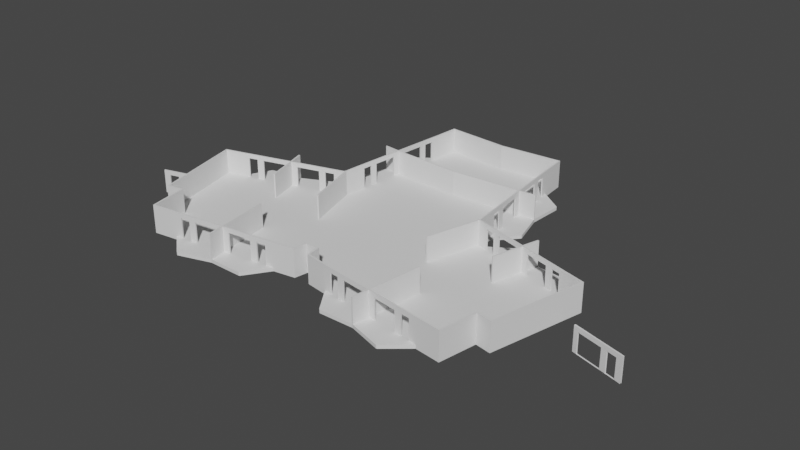# Source: CA1.blend  (saved by Blender 2.93.21; exported with 4.5.12 LTS)
import bpy
from mathutils import Matrix  # noqa: F401  (used for matrix-valued properties, if any)

bpy.ops.wm.read_factory_settings(use_empty=True)
scene = bpy.context.scene
scene.name = 'Scene'

# ---- collections
col_collection = bpy.data.collections.new('Collection'); scene.collection.children.link(col_collection)

# ---- world
world_world = bpy.data.worlds.new('World'); scene.world = world_world
world_world.use_nodes = True; world_world.node_tree.nodes.clear()
_N = world_world.node_tree.nodes; _L = world_world.node_tree.links
n0 = _N.new('ShaderNodeOutputWorld'); n0.name = 'World Output'; n0.location = (300, 300)
n1 = _N.new('ShaderNodeBackground'); n1.name = 'Background'; n1.location = (10, 300)
n1.inputs[0].default_value = (0.05088, 0.05088, 0.05088, 1.0)
_L.new(n1.outputs[0], n0.inputs[0])
n0.is_active_output = True
world_world.color = (0.05088, 0.05088, 0.05088)
world_world.use_sun_shadow = False
world_world.sun_shadow_jitter_overblur = 0.0

# ---- meshes
me_plane_003 = bpy.data.meshes.new('Plane.003')
me_plane_003.from_pydata([(-19.47, 5.182, -4.196), (-19.94, 5.05, -4.196), (-19.91, 4.948, -4.196), (-21.25, 4.677, -4.196), (-17.42, 5.654, -4.196), (-17.07, 5.753, -4.196), (-20.74, 4.823, -4.196), (-17.1, 5.855, -4.196), (-17.45, 5.756, -4.196), (-19.44, 5.08, -4.196), (-20.71, 4.721, -4.196), (-21.22, 4.575, -4.21), (-19.47, 5.182, -2.563), (-19.94, 5.05, -2.563), (-21.22, 4.575, -2.563), (-19.91, 4.948, -2.563), (-21.25, 4.677, -2.563), (-17.42, 5.654, -2.563), (-17.07, 5.753, -2.563), (-20.74, 4.823, -2.563), (-17.1, 5.855, -2.563), (-17.45, 5.756, -2.563), (-19.44, 5.08, -2.563), (-20.71, 4.721, -2.563), (-19.47, 5.182, -2.195), (-19.94, 5.05, -2.195), (-21.22, 4.575, -2.195), (-19.91, 4.948, -2.195), (-21.25, 4.677, -2.195), (-17.42, 5.654, -2.195), (-17.07, 5.753, -2.195), (-20.74, 4.823, -2.195), (-17.1, 5.855, -2.195), (-17.45, 5.756, -2.195), (-19.44, 5.08, -2.195), (-20.71, 4.721, -2.195), (-6.612, -3.369, -2.266), (-8.769, 11.42, -2.266), (-11.21, 10.26, -2.266), (-11.34, 10.24, -2.266), (-7.186, 16.04, -2.266), (-7.273, 18.96, -2.266), (-2.405, -1.447, -2.266), (-6.314, 11.59, -2.266), (-7.178, 16.12, -2.266), (-3.688, -3.341, -2.266), (-3.775, -3.396, -2.266), (-9.286, -4.15, -2.266), (-9.2, -4.172, -2.266), (-16.6, 7.355, -2.266), (-15.11, 7.77, -2.266), (-0.6522, -1.171, -2.266), (-5.204, 22.48, -2.266), (-5.4, 20.29, -2.266), (-14.81, -0.1697, -2.266), (-13.6, 0.07072, -2.266), (-6.499, -3.354, -2.266), (-6.699, 10.18, -2.266), (-7.904, 13.4, -2.266), (-11.07, -2.648, -2.266), (-8.676, 11.42, -2.266), (-14.08, 9.868, -2.266), (-14.01, 9.92, -2.266), (-7.329, 18.89, -2.266), (-7.867, 13.32, -2.266), (3.815e-06, 22.08, -2.266), (-13.06, -2.923, -2.266), (-0.4734, -0.1109, -2.266), (4.949e-06, -0.1109, -2.266), (-6.425, 10.4, -2.266), (-6.477, 10.25, -2.266), (-6.612, -3.369, -2.0), (-11.21, 10.26, -2.0), (-11.34, 10.24, -2.0), (-7.186, 16.04, -2.0), (-8.769, 11.42, -2.0), (-7.904, 13.4, -2.0), (-6.25, 12.2, -2.0), (-6.314, 11.59, -2.0), (-7.273, 18.96, -2.0), (-10.48, -2.459, -2.0), (-10.46, -2.563, -2.0), (-8.509, 9.551, -2.0), (-8.538, 9.652, -2.0), (-13.27, 8.297, -2.0), (-13.8, 8.146, -2.0), (-11.08, -2.543, -2.0), (-7.314, -2.02, -2.0), (-7.3, -2.125, -2.0), (-12.95, -2.81, -2.0), (-13.5, 0.2353, -2.0), (-14.72, -0.005205, -2.0), (-10.15, 6.446, -2.0), (-10.27, 6.41, -2.0), (-2.419, -1.342, -2.0), (-4.314, -1.605, -2.0), (-6.189, -1.865, -2.0), (-6.175, -1.969, -2.0), (-4.3, -1.71, -2.0), (-3.026, -1.426, -2.0), (-0.7681, -1.052, -2.0), (-16.47, 7.282, -2.0), (-10.33, 9.029, -2.0), (-10.36, 9.131, -2.0), (-14.08, 9.868, -2.0), (-14.01, 9.92, -2.0), (-9.189, -2.28, -2.0), (-0.5923, -1.937e-06, -2.0), (-13.77, 8.044, -2.0), (-3.775, -3.396, -2.0), (-9.286, -4.15, -2.0), (-9.2, -4.172, -2.0), (-16.6, 7.355, -2.0), (-15.11, 7.77, -2.0), (-5.754, 15.97, -2.0), (3.815e-06, 15.62, -2.0), (-10.94, 8.862, -2.0), (-5.4, 20.29, -2.0), (-5.204, 22.48, -2.0), (-14.81, -0.1697, -2.0), (-13.6, 0.07072, -2.0), (-6.67, 10.08, -2.0), (-6.396, 10.15, -2.0), (-5.174, 5.853, -2.0), (-6.789, -2.054, -2.0), (-6.686, -2.041, -2.0), (-3.012, -1.531, -2.0), (-2.405, -1.447, -2.0), (-11.07, -2.648, -2.0), (-8.676, 11.42, -2.0), (-14.52, 7.939, -2.0), (-7.329, 18.89, -2.0), (-6.066, 12.94, -2.0), (-6.009, 13.48, -2.0), (-7.867, 13.32, -2.0), (-5.863, 15.91, -2.0), (-5.916, 15.38, -2.0), (-6.209, 11.58, -2.0), (-5.693, 16.49, -2.0), (-5.798, 16.51, -2.0), (-5.811, 15.36, -2.0), (-5.762, 15.9, -2.0), (-0.4734, -0.1109, -2.0), (2.261e-06, -2.075e-06, -2.0), (-6.425, 10.4, -2.0), (-6.477, 10.25, -2.0), (-9.732, -2.356, -2.0), (-9.718, -2.46, -2.0), (-6.699, 10.18, -2.0), (-5.359, 19.67, -2.0), (-5.295, 20.28, -2.0), (-7.4, 2.299, -2.0), (-7.296, 2.312, -2.0), (-9.175, -2.385, -2.0), (-6.499, -3.354, -2.0), (-7.288, 10.01, -2.0), (-6.114, 13.49, -2.0), (-3.688, -3.341, -2.0), (-3.757, -1.634, -2.0), (-5.855, 15.98, -2.0), (-5.464, 19.68, -2.0), (-10.84, 8.991, -2.0), (-11.45, 8.818, -2.0), (-7.178, 16.12, -2.0), (-5.6, 18.39, -2.0), (-5.543, 18.93, -2.0), (-8.011, 9.803, -2.0), (-6.171, 12.95, -2.0), (-7.259, 9.909, -2.0), (-6.813, 10.04, -2.0), (-13.24, 8.195, -2.0), (4.292e-06, 21.96, -2.0), (-5.103, 22.38, -2.0), (-10.82, 8.889, -2.0), (-7.982, 9.702, -2.0), (-5.495, 18.38, -2.0), (-5.437, 18.92, -2.0), (-6.145, 12.19, -2.0), (-6.331, 10.34, -2.0), (-6.803, -1.949, -2.0), (4.649e-06, 6.757, -2.0), (-6.7, -1.936, -2.0), (5.245e-06, 15.54, -2.0), (-14.49, 7.837, -2.0), (-5.048, 5.871, -2.0), (-0.6522, -1.171, -2.0), (3.815e-06, 22.08, -2.0), (-13.06, -2.923, -2.0), (-3.77, -1.522, -2.0), (-6.612, -3.369, -0.3677), (-11.21, 10.26, -0.3677), (-11.34, 10.24, -0.3677), (-7.186, 16.04, -0.3677), (-6.25, 12.2, -0.3677), (-6.314, 11.59, -0.3677), (-10.48, -2.459, -0.3677), (-10.46, -2.563, -0.3677), (-8.509, 9.551, -0.3677), (-8.538, 9.652, -0.3677), (-13.27, 8.297, -0.3677), (-11.08, -2.543, -0.3677), (-7.314, -2.02, -0.3677), (-7.3, -2.125, -0.3677), (-12.95, -2.81, -0.3677), (-13.5, 0.2353, -0.3677), (-14.72, -0.005205, -0.3677), (-10.15, 6.446, -0.3677), (-10.27, 6.41, -0.3677), (-2.419, -1.342, -0.3677), (-4.314, -1.605, -0.3677), (-4.3, -1.71, -0.3677), (-6.189, -1.865, -0.3677), (-6.175, -1.969, -0.3677), (-3.026, -1.426, -0.3677), (-0.7681, -1.052, -0.3677), (-15.08, 7.668, -0.3677), (-16.47, 7.282, -0.3677), (-10.33, 9.029, -0.3677), (-10.36, 9.131, -0.3677), (-0.5923, -1.937e-06, -0.3677), (-13.77, 8.044, -0.3677), (-16.6, 7.355, -0.3677), (-5.754, 15.97, -0.3677), (3.815e-06, 15.62, -0.3677), (-11.42, 8.717, -0.3677), (-10.94, 8.862, -0.3677), (-5.4, 20.29, -0.3677), (-5.204, 22.48, -0.3677), (-14.81, -0.1697, -0.3677), (-13.6, 0.07072, -0.3677), (-6.67, 10.08, -0.3677), (-6.396, 10.15, -0.3677), (-5.174, 5.853, -0.3677), (-6.789, -2.054, -0.3677), (-6.686, -2.041, -0.3677), (-3.012, -1.531, -0.3677), (-2.405, -1.447, -0.3677), (-11.07, -2.648, -0.3677), (-14.52, 7.939, -0.3677), (-6.066, 12.94, -0.3677), (-6.009, 13.48, -0.3677), (-5.863, 15.91, -0.3677), (-5.916, 15.38, -0.3677), (-6.209, 11.58, -0.3677), (-5.693, 16.49, -0.3677), (-5.798, 16.51, -0.3677), (-5.811, 15.36, -0.3677), (-5.762, 15.9, -0.3677), (-0.4734, -0.1109, -0.3677), (4.949e-06, -0.1109, -0.3677), (-6.425, 10.4, -0.3677), (-6.477, 10.25, -0.3677), (-9.732, -2.356, -0.3677), (-9.718, -2.46, -0.3677), (-6.699, 10.18, -0.3677), (-5.359, 19.67, -0.3677), (-5.295, 20.28, -0.3677), (-7.4, 2.299, -0.3677), (-7.296, 2.312, -0.3677), (-9.175, -2.385, -0.3677), (-6.499, -3.354, -0.3677), (-7.288, 10.01, -0.3677), (-3.757, -1.634, -0.3677), (-5.855, 15.98, -0.3677), (-5.464, 19.68, -0.3677), (-10.84, 8.991, -0.3677), (-10.97, 8.964, -0.3677), (-11.45, 8.818, -0.3677), (-7.178, 16.12, -0.3677), (-5.543, 18.93, -0.3677), (-5.6, 18.39, -0.3677), (-8.011, 9.803, -0.3677), (-6.114, 13.49, -0.3677), (-6.171, 12.95, -0.3677), (-9.189, -2.28, -0.3677), (-7.259, 9.909, -0.3677), (4.292e-06, 21.96, -0.3677), (-5.103, 22.38, -0.3677), (2.261e-06, -2.075e-06, -0.3677), (-10.82, 8.889, -0.3677), (-7.982, 9.702, -0.3677), (-5.495, 18.38, -0.3677), (-5.437, 18.92, -0.3677), (-6.145, 12.19, -0.3677), (-6.331, 10.34, -0.3677), (-6.803, -1.949, -0.3677), (-6.7, -1.936, -0.3677), (-3.771, -1.53, -0.3677), (5.245e-06, 15.54, -0.3677), (-14.49, 7.837, -0.3677), (-5.048, 5.871, -0.3677), (-0.6522, -1.171, -0.3677), (3.815e-06, 22.08, -0.3677), (-13.06, -2.923, -0.3677), (-6.612, -3.369, 2.6e-07), (-11.21, 10.26, 2.6e-07), (-11.34, 10.24, 2.6e-07), (-7.186, 16.04, 2.6e-07), (-6.25, 12.2, 2.6e-07), (-6.314, 11.59, 2.6e-07), (-10.48, -2.459, 2.6e-07), (-10.46, -2.563, 2.6e-07), (-8.509, 9.551, 2.6e-07), (-8.538, 9.652, 2.6e-07), (-13.27, 8.297, 2.6e-07), (-11.08, -2.543, 2.6e-07), (-7.314, -2.02, 2.6e-07), (-7.3, -2.125, 2.6e-07), (-12.95, -2.81, 2.6e-07), (-13.5, 0.2353, 2.6e-07), (-14.72, -0.005205, 2.6e-07), (-10.15, 6.446, 2.6e-07), (-10.27, 6.41, 2.6e-07), (-2.419, -1.342, 2.6e-07), (-4.314, -1.605, 2.6e-07), (-4.3, -1.71, 2.6e-07), (-6.189, -1.865, 2.6e-07), (-6.175, -1.969, 2.6e-07), (-3.026, -1.426, 2.6e-07), (-0.7681, -1.052, 2.6e-07), (-16.47, 7.282, 2.6e-07), (-10.33, 9.029, 2.6e-07), (-10.36, 9.131, 2.6e-07), (-0.5923, -1.937e-06, 2.6e-07), (-16.6, 7.355, 2.6e-07), (-5.754, 15.97, 2.6e-07), (3.815e-06, 15.62, 2.6e-07), (-11.42, 8.717, 2.6e-07), (-10.94, 8.862, 2.6e-07), (-5.4, 20.29, 2.6e-07), (-5.204, 22.48, 2.6e-07), (-14.81, -0.1697, 2.6e-07), (-13.6, 0.07072, 2.6e-07), (-6.67, 10.08, 2.6e-07), (-6.396, 10.15, 2.6e-07), (-5.174, 5.853, 2.6e-07), (-6.789, -2.054, 2.6e-07), (-6.686, -2.041, 2.6e-07), (-3.012, -1.531, 2.6e-07), (-2.405, -1.447, 2.6e-07), (-11.07, -2.648, 2.6e-07), (-6.066, 12.94, 2.6e-07), (-6.009, 13.48, 2.6e-07), (-5.863, 15.91, 2.6e-07), (-5.916, 15.38, 2.6e-07), (-6.209, 11.58, 2.6e-07), (-5.693, 16.49, 2.6e-07), (-5.798, 16.51, 2.6e-07), (-5.811, 15.36, 2.6e-07), (-5.762, 15.9, 2.6e-07), (-0.4734, -0.1109, 2.6e-07), (4.949e-06, -0.1109, 2.6e-07), (-6.425, 10.4, 2.6e-07), (-6.477, 10.25, 2.6e-07), (-9.732, -2.356, 2.6e-07), (-9.718, -2.46, 2.6e-07), (-6.699, 10.18, 2.6e-07), (-5.359, 19.67, 2.6e-07), (-5.295, 20.28, 2.6e-07), (-7.4, 2.299, 2.6e-07), (-7.296, 2.312, 2.6e-07), (-9.175, -2.385, 2.6e-07), (-6.499, -3.354, 2.6e-07), (-7.288, 10.01, 2.6e-07), (-3.757, -1.634, 2.6e-07), (-5.855, 15.98, 2.6e-07), (-5.464, 19.68, 2.6e-07), (-10.84, 8.991, 2.6e-07), (-10.97, 8.964, 2.6e-07), (-11.45, 8.818, 2.6e-07), (-7.178, 16.12, 2.6e-07), (-5.543, 18.93, 2.6e-07), (-5.6, 18.39, 2.6e-07), (-8.011, 9.803, 2.6e-07), (-6.114, 13.49, 2.6e-07), (-6.171, 12.95, 2.6e-07), (-9.189, -2.28, 2.6e-07), (-7.259, 9.909, 2.6e-07), (4.292e-06, 21.96, 2.6e-07), (-5.103, 22.38, 2.6e-07), (2.261e-06, -2.075e-06, 2.6e-07), (-10.82, 8.889, 2.6e-07), (-7.982, 9.702, 2.6e-07), (-5.495, 18.38, 2.6e-07), (-5.437, 18.92, 2.6e-07), (-6.145, 12.19, 2.6e-07), (-6.331, 10.34, 2.6e-07), (-6.803, -1.949, 2.6e-07), (-6.7, -1.936, 2.6e-07), (-3.771, -1.53, 2.6e-07), (5.245e-06, 15.54, 2.6e-07), (-5.048, 5.871, 2.6e-07), (-0.6522, -1.171, 2.6e-07), (3.815e-06, 22.08, 2.6e-07), (-13.06, -2.923, 2.6e-07), (-11.42, 8.717, -2.0), (-10.97, 8.964, -2.0), (-15.08, 7.668, -2.015), (-13.8, 8.146, -0.3677), (-15.11, 7.77, -0.3677), (-13.24, 8.195, -0.3677), (-13.8, 8.146, 2.6e-07), (-15.08, 7.668, 2.6e-07), (-13.77, 8.044, 2.6e-07), (-15.11, 7.77, 2.6e-07), (-14.52, 7.939, 2.6e-07), (-13.24, 8.195, 2.6e-07), (-14.49, 7.837, 2.6e-07)], [], [(0, 9, 4, 8), (6, 10, 2, 1), (9, 0, 12, 22), (0, 1, 13, 12), (19, 16, 28, 31), (17, 18, 30, 29), (7, 8, 21, 20), (1, 2, 15, 13), (2, 9, 22, 15), (8, 4, 17, 21), (11, 10, 23, 14), (4, 5, 18, 17), (10, 6, 19, 23), (6, 3, 16, 19), (31, 28, 26, 35), (24, 25, 27, 34), (29, 30, 32, 33), (33, 29, 34, 24), (31, 25, 27, 35), (12, 13, 25, 24), (15, 22, 34, 27), (17, 22, 34, 29), (12, 21, 33, 24), (14, 23, 35, 26), (15, 23, 35, 27), (20, 21, 33, 32), (19, 13, 25, 31), (38, 37, 60, 57, 70, 69, 43, 64, 58, 40, 44, 63, 41, 53, 52, 65, 68, 67, 51, 42, 45, 46, 56, 36, 48, 47, 59, 66, 55, 54, 49, 50, 61, 62, 39), (109, 157, 127, 126, 158, 98, 97, 125, 154), (76, 134, 78, 77, 167, 156, 136, 135, 74), (111, 71, 124, 88, 153, 147, 81, 128, 110), (117, 79, 131, 163, 159, 139, 164, 165, 160), (84, 162, 396, 73, 105, 104, 113, 130, 85), (129, 75, 72, 161, 103, 83, 166, 155, 148), (153, 88, 87, 106), (81, 147, 146, 80), (83, 103, 102, 82), (155, 166, 174, 168), (84, 170, 395, 162), (130, 183, 108, 85), (98, 95, 96, 97), (164, 139, 138, 175), (160, 165, 176, 149), (140, 133, 132, 177, 137, 178, 184, 180, 182, 141), (115, 171, 172, 150, 149, 176, 175, 138, 114), (156, 133, 140, 136), (77, 177, 132, 167), (315, 317, 212, 210), (56, 46, 109, 154), (64, 43, 78, 134), (43, 69, 144, 78), (40, 58, 76, 74), (57, 60, 129, 148), (52, 53, 117, 118), (51, 67, 142, 185), (38, 39, 73, 72), (58, 64, 134, 76), (48, 36, 71, 111), (49, 54, 119, 112), (54, 55, 120, 119), (37, 38, 72, 75), (46, 45, 157, 109), (53, 41, 79, 117), (60, 37, 75, 129), (45, 42, 127, 157), (67, 68, 143, 142), (59, 47, 110, 128), (61, 50, 113, 104), (69, 70, 145, 144), (42, 51, 185, 127), (47, 48, 111, 110), (65, 52, 118, 186), (63, 44, 163, 131), (70, 57, 148, 145), (44, 40, 74, 163), (62, 61, 104, 105), (36, 56, 154, 71), (66, 59, 128, 187), (41, 63, 131, 79), (39, 62, 105, 73), (50, 49, 112, 113), (55, 66, 187, 120), (209, 211, 316, 314), (287, 262, 158, 188), (317, 315, 314, 316), (71, 154, 260, 189), (175, 176, 282, 281), (93, 92, 206, 207), (174, 166, 271, 280), (90, 91, 205, 204), (148, 155, 261, 254), (173, 102, 217, 279), (89, 90, 204, 203), (99, 126, 235, 213), (86, 89, 203, 200), (143, 107, 219, 278), (210, 212, 211, 209), (87, 88, 202, 201), (172, 171, 276, 277), (147, 153, 259, 253), (170, 84, 199, 400), (128, 81, 196, 237), (155, 168, 275, 261), (152, 151, 257, 258), (168, 121, 230, 275), (83, 82, 197, 198), (149, 150, 256, 255), (153, 106, 274, 259), (81, 80, 195, 196), (145, 148, 254, 251), (146, 147, 253, 252), (77, 78, 194, 193), (144, 145, 251, 250), (156, 167, 273, 272), (142, 143, 249, 248), (72, 73, 191, 190), (140, 141, 247, 246), (177, 77, 193, 283), (138, 139, 245, 244), (136, 140, 246, 242), (133, 156, 272, 240), (135, 136, 242, 241), (185, 142, 248, 291), (73, 396, 266, 191), (78, 144, 250, 194), (167, 132, 239, 273), (132, 133, 240, 239), (166, 83, 198, 271), (168, 169, 121), (209, 287, 188, 95), (262, 364, 338, 235), (241, 242, 344, 343), (278, 219, 323, 380), (239, 240, 342, 341), (277, 276, 378, 379), (235, 236, 339, 338), (275, 230, 333, 377), (231, 232, 335, 334), (272, 273, 375, 374), (230, 231, 334, 333), (228, 229, 332, 331), (221, 228, 331, 324), (191, 266, 368, 296), (227, 226, 329, 330), (224, 225, 328, 327), (271, 198, 303, 373), (223, 222, 325, 326), (265, 190, 295, 367), (399, 221, 324, 404), (268, 192, 297, 370), (291, 248, 350, 392), (260, 234, 337, 362), (194, 250, 352, 299), (219, 214, 319, 323), (195, 200, 305, 300), (229, 293, 394, 332), (205, 216, 320, 310), (233, 189, 294, 336), (293, 237, 340, 394), (292, 227, 330, 393), (236, 291, 392, 339), (216, 215, 402, 320), (192, 241, 343, 297), (286, 258, 360, 388), (214, 208, 313, 319), (257, 285, 387, 359), (208, 213, 318, 313), (269, 270, 372, 371), (225, 207, 312, 328), (212, 211, 316, 317), (235, 213, 287, 262), (164, 175, 281, 270), (88, 124, 233, 202), (95, 98, 210, 209), (160, 149, 255, 264), (97, 96, 211, 212), (176, 165, 269, 282), (125, 97, 212, 234), (94, 99, 213, 208), (137, 177, 283, 243), (98, 158, 262, 210), (100, 94, 208, 214), (178, 137, 243, 284), (101, 397, 215, 216), (179, 87, 201, 285), (117, 160, 264, 226), (102, 103, 218, 217), (106, 146, 252, 274), (96, 181, 286, 211), (103, 161, 265, 218), (91, 101, 216, 205), (80, 86, 200, 195), (396, 162, 267, 266), (107, 100, 214, 219), (114, 138, 244, 222), (85, 108, 220, 398), (159, 163, 268, 263), (82, 174, 280, 197), (139, 159, 263, 245), (141, 182, 288, 247), (165, 164, 270, 269), (108, 170, 400, 220), (113, 112, 221, 399), (162, 395, 224, 267), (74, 135, 241, 192), (115, 114, 222, 223), (397, 183, 289, 215), (395, 116, 225, 224), (183, 130, 238, 289), (118, 117, 226, 227), (150, 172, 277, 256), (112, 119, 228, 221), (123, 184, 290, 232), (119, 120, 229, 228), (184, 178, 284, 290), (121, 122, 231, 230), (92, 173, 279, 206), (124, 71, 189, 233), (122, 123, 232, 231), (116, 93, 207, 225), (151, 179, 285, 257), (126, 127, 236, 235), (181, 152, 258, 286), (154, 125, 234, 260), (127, 185, 291, 236), (163, 74, 192, 268), (186, 118, 227, 292), (130, 113, 399, 238), (187, 128, 237, 293), (161, 72, 190, 265), (120, 187, 293, 229), (202, 259, 361, 307), (245, 263, 365, 347), (206, 279, 381, 311), (209, 210, 315, 314), (274, 201, 306, 376), (263, 268, 370, 365), (290, 284, 386, 391), (389, 364, 338, 318), (253, 196, 301, 355), (336, 294, 362, 337), (367, 295, 296, 368), (343, 365, 370, 297), (387, 336, 337, 388), (387, 388, 360, 359), (305, 308, 394, 340), (301, 300, 305, 340), (355, 361, 376, 354), (306, 307, 336, 387), (308, 309, 332, 394), (309, 310, 331, 332), (320, 324, 331, 310), (402, 404, 324, 320), (327, 328, 368, 369), (368, 328, 381, 367), (322, 367, 381, 321), (303, 302, 382, 373), (334, 353, 356, 333), (353, 334, 386, 352), (386, 345, 299, 352), (298, 299, 345, 385), (341, 342, 374, 375), (343, 349, 325, 365), (346, 347, 365, 325), (343, 344, 348, 349), (371, 372, 383, 384), (329, 358, 379, 330), (393, 330, 379, 378), (325, 349, 390, 326), (335, 391, 386, 334), (311, 381, 328, 312), (323, 319, 392, 350), (351, 380, 323, 350), (319, 313, 339, 392), (356, 363, 377, 333), (317, 316, 388, 337), (315, 364, 389, 314), (313, 318, 338, 339), (357, 358, 329, 366), (357, 384, 371, 366), (383, 346, 347, 372), (374, 344, 348, 342), (385, 298, 375, 341), (377, 382, 373, 363), (303, 302, 321, 322), (369, 327, 406, 304), (301, 300, 354, 355), (361, 376, 306, 307), (279, 217, 321, 381), (246, 247, 349, 348), (281, 282, 384, 383), (248, 249, 351, 350), (250, 251, 353, 352), (251, 254, 356, 353), (243, 283, 385, 345), (255, 256, 358, 357), (255, 282, 384, 357), (284, 243, 345, 386), (258, 257, 359, 360), (269, 264, 366, 371), (285, 201, 306, 387), (237, 196, 301, 340), (281, 244, 346, 383), (274, 252, 354, 376), (253, 259, 361, 355), (245, 270, 372, 347), (211, 286, 388, 316), (246, 240, 342, 348), (190, 191, 296, 295), (287, 209, 314, 389), (272, 242, 344, 374), (389, 318, 213, 287), (254, 261, 363, 356), (239, 283, 385, 341), (193, 194, 299, 298), (189, 260, 362, 294), (193, 273, 375, 298), (222, 244, 346, 325), (202, 233, 336, 307), (275, 280, 382, 377), (234, 212, 317, 337), (271, 261, 363, 373), (197, 280, 382, 302), (210, 262, 364, 315), (197, 217, 321, 302), (247, 288, 390, 349), (218, 198, 303, 322), (226, 264, 366, 329), (224, 400, 406, 327), (218, 265, 367, 322), (199, 267, 369, 304), (200, 203, 308, 305), (215, 289, 407, 402), (203, 204, 309, 308), (266, 267, 369, 368), (204, 205, 310, 309), (256, 277, 379, 358), (195, 252, 354, 300), (207, 206, 311, 312), (232, 290, 391, 335), (173, 92, 93, 151, 152, 181, 96, 95, 98, 158, 188, 123, 122, 121, 168, 174, 82, 102), (86, 80, 146, 106, 87, 179, 151, 93, 116, 395, 170, 108, 183, 397, 101, 91, 90, 89), (188, 158, 126, 99), (94, 100, 107, 143, 180, 184, 123, 188, 99), (84, 85, 398, 199), (238, 399, 404, 405), (405, 404, 402, 407), (304, 401, 403, 406), (405, 401, 403, 407), (199, 398, 401, 304), (220, 400, 406, 403), (220, 289, 238, 398), (220, 289, 407, 403), (238, 398, 401, 405), (400, 199, 267, 224)])
_uv = me_plane_003.uv_layers.new(name='UVMap')
_uv.uv.foreach_set('vector', [0.0, 0.0, 0.0, 0.0, 0.0, 0.0, 0.0, 0.0, 0.0, 0.0, 0.0, 0.0, 0.0, 0.0, 0.0, 0.0, 0.0, 0.0, 0.0, 0.0, 0.0, 0.0, 0.0, 0.0, 0.0, 0.0, 0.0, 0.0, 0.0, 0.0, 0.0, 0.0, 0.0, 0.0, 0.0, 0.0, 0.0, 0.0, 0.0, 0.0, 0.0, 0.0, 0.0, 0.0, 0.0, 0.0, 0.0, 0.0, 0.0, 0.0, 0.0, 0.0, 0.0, 0.0, 0.0, 0.0, 0.0, 0.0, 0.0, 0.0, 0.0, 0.0, 0.0, 0.0, 0.0, 0.0, 0.0, 0.0, 0.0, 0.0, 0.0, 0.0, 0.0, 0.0, 0.0, 0.0, 0.0, 0.0, 0.0, 0.0, 0.0, 0.0, 0.0, 0.0, 0.0, 0.0, 0.0, 0.0, 0.0, 0.0, 0.0, 0.0, 0.0, 0.0, 0.0, 0.0, 0.0, 0.0, 0.0, 0.0, 0.0, 0.0, 0.0, 0.0, 0.0, 0.0, 0.0, 0.0, 0.0, 0.0, 0.0, 0.0, 0.0, 0.0, 0.0, 0.0, 0.0, 0.0, 0.0, 0.0, 0.0, 0.0, 0.0, 0.0, 0.0, 0.0, 0.0, 0.0, 0.0, 0.0, 0.0, 0.0, 0.0, 0.0, 0.0, 0.0, 0.0, 0.0, 0.0, 0.0, 0.0, 0.0, 0.0, 0.0, 0.0, 0.0, 0.0, 0.0, 0.0, 0.0, 0.0, 0.0, 0.0, 0.0, 0.0, 0.0, 0.0, 0.0, 0.0, 0.0, 0.0, 0.0, 0.0, 0.0, 0.0, 0.0, 0.0, 0.0, 0.0, 0.0, 0.0, 0.0, 0.0, 0.0, 0.0, 0.0, 0.0, 0.0, 0.0, 0.0, 0.0, 0.0, 0.0, 0.0, 0.0, 0.0, 0.0, 0.0, 0.0, 0.0, 0.0, 0.0, 0.0, 0.0, 0.0, 0.0, 0.0, 0.0, 0.0, 0.0, 0.0, 0.0, 0.0, 0.0, 0.0, 0.0, 0.0, 0.0, 0.0, 0.0, 0.0, 0.0, 0.0, 0.0, 0.0, 0.0, 0.0, 0.0, 0.0, 0.0, 0.0, 0.0, 0.0, 0.0, 0.0, 0.0, 0.0, 0.0, 0.0, 0.0, 0.0, 0.0, 0.0, 0.0, 0.0, 0.0, 0.0, 0.0, 0.0, 0.0, 0.0, 0.0, 0.0, 0.0, 0.0, 0.0, 0.0, 0.0, 0.0, 0.0, 0.0, 0.0, 0.0, 0.0, 0.0, 0.0, 0.0, 0.0, 0.0, 0.0, 0.0, 0.0, 0.0, 0.0, 0.0, 0.0, 0.0, 0.0, 0.0, 0.0, 0.0, 0.0, 0.0, 0.0, 0.0, 0.0, 0.0, 0.0, 0.0, 0.0, 0.0, 0.0, 0.0, 0.0, 0.0, 0.0, 0.0, 0.0, 0.0, 0.0, 0.0, 0.0, 0.0, 0.0, 0.0, 0.0, 0.0, 0.0, 0.0, 0.0, 0.0, 0.0, 0.0, 0.0, 0.0, 0.0, 0.0, 0.0, 0.0, 0.0, 0.0, 0.0, 0.0, 0.0, 0.0, 0.0, 0.0, 0.0, 0.0, 0.0, 0.0, 0.0, 0.0, 0.0, 0.0, 0.0, 0.0, 0.0, 0.0, 0.0, 0.0, 0.0, 0.0, 0.0, 0.0, 0.0, 0.0, 0.0, 0.0, 0.0, 0.0, 0.0, 0.0, 0.0, 0.0, 0.0, 0.0, 0.0, 0.0, 0.0, 0.0, 0.0, 0.0, 0.0, 0.0, 0.0, 0.0, 0.0, 0.0, 0.0, 0.0, 0.0, 0.0, 0.0, 0.0, 0.0, 0.0, 0.0, 0.0, 0.0, 0.0, 0.0, 0.0, 0.0, 0.0, 0.0, 0.0, 0.0, 0.0, 0.0, 0.0, 0.0, 0.0, 0.0, 0.0, 0.0, 0.0, 0.0, 0.0, 0.0, 0.0, 0.0, 0.0, 0.0, 0.0, 0.0, 0.0, 0.0, 0.0, 0.0, 0.0, 0.0, 0.0, 0.0, 0.0, 0.0, 0.0, 0.0, 0.0, 0.0, 0.0, 0.0, 0.0, 0.0, 0.0, 0.0, 0.0, 0.0, 0.0, 0.0, 0.0, 0.0, 0.0, 0.0, 0.0, 0.0, 0.0, 0.0, 0.0, 0.0, 0.0, 0.0, 0.0, 0.0, 0.0, 0.0, 0.0, 0.0, 0.0, 0.0, 0.0, 0.0, 0.0, 0.0, 0.0, 0.0, 0.0, 0.0, 0.0, 0.0, 0.0, 0.0, 0.0, 0.0, 0.0, 0.0, 0.0, 0.0, 0.0, 0.0, 0.0, 0.0, 0.0, 0.0, 0.0, 0.0, 0.0, 0.0, 0.0, 0.0, 0.0, 0.0, 0.0, 0.0, 0.0, 0.0, 0.0, 0.0, 0.0, 0.0, 0.0, 0.0, 0.0, 0.0, 0.0, 0.0, 0.0, 0.0, 0.0, 0.0, 0.0, 0.0, 0.0, 0.0, 0.0, 0.0, 0.0, 0.0, 0.0, 0.0, 0.0, 0.0, 0.0, 0.0, 0.0, 0.0, 0.0, 0.0, 0.0, 0.0, 0.0, 0.0, 0.0, 0.0, 0.0, 0.0, 0.0, 0.0, 0.0, 0.0, 0.0, 0.0, 0.0, 0.0, 0.0, 0.0, 0.0, 0.0, 0.0, 0.0, 0.0, 0.0, 0.0, 0.0, 0.0, 0.0, 0.0, 0.0, 0.0, 0.0, 0.0, 0.0, 0.0, 0.0, 0.0, 0.0, 0.0, 0.0, 0.0, 0.0, 0.0, 0.0, 0.0, 0.0, 0.0, 0.0, 0.0, 0.0, 0.0, 0.0, 0.0, 0.0, 0.0, 0.0, 0.0, 0.0, 0.0, 0.0, 0.0, 0.0, 0.0, 0.0, 0.0, 0.0, 0.0, 0.0, 0.0, 0.0, 0.0, 0.0, 0.0, 0.0, 0.0, 0.0, 0.0, 0.0, 0.0, 0.0, 0.0, 0.0, 0.0, 0.0, 0.0, 0.0, 0.0, 0.0, 0.0, 0.0, 0.0, 0.0, 0.0, 0.0, 0.0, 0.0, 0.0, 0.0, 0.0, 0.0, 0.0, 0.0, 0.0, 0.0, 0.0, 0.0, 0.0, 0.0, 0.0, 0.0, 0.0, 0.0, 0.0, 0.0, 0.0, 0.0, 0.0, 0.0, 0.0, 0.0, 0.0, 0.0, 0.0, 0.0, 0.0, 0.0, 0.0, 0.0, 0.0, 0.0, 0.0, 0.0, 0.0, 0.0, 0.0, 0.0, 0.0, 0.0, 0.0, 0.0, 0.0, 0.0, 0.0, 0.0, 0.0, 0.0, 0.0, 0.0, 0.0, 0.0, 0.0, 0.0, 0.0, 0.0, 0.0, 0.0, 0.0, 0.0, 0.0, 0.0, 0.0, 0.0, 0.0, 0.0, 0.0, 0.0, 0.0, 0.0, 0.0, 0.0, 0.0, 0.0, 0.0, 0.0, 0.0, 0.0, 0.0, 0.0, 0.0, 0.0, 0.0, 0.0, 0.0, 0.0, 0.0, 0.0, 0.0, 0.0, 0.0, 0.0, 0.0, 0.0, 0.0, 0.0, 0.0, 0.0, 0.0, 0.0, 0.0, 0.0, 0.0, 0.0, 0.0, 0.0, 0.0, 0.0, 0.0, 0.0, 0.0, 0.0, 0.0, 0.0, 0.0, 0.0, 0.0, 0.0, 0.0, 0.0, 0.0, 0.0, 0.0, 0.0, 0.0, 0.0, 0.0, 0.0, 0.0, 0.0, 0.0, 0.0, 0.0, 0.0, 0.0, 0.0, 0.0, 0.0, 0.0, 0.0, 0.0, 0.0, 0.0, 0.0, 0.0, 0.0, 0.0, 0.0, 0.0, 0.0, 0.0, 0.0, 0.0, 0.0, 0.0, 0.0, 0.0, 0.0, 0.0, 0.0, 0.0, 0.0, 0.0, 0.0, 0.0, 0.0, 0.0, 0.0, 0.0, 0.0, 0.0, 0.0, 0.0, 0.0, 0.0, 0.0, 0.0, 0.0, 0.0, 0.0, 0.0, 0.0, 0.0, 0.0, 0.0, 0.0, 0.0, 0.0, 0.0, 0.0, 0.0, 0.0, 0.0, 0.0, 0.0, 0.0, 0.0, 0.0, 0.0, 0.0, 0.0, 0.0, 0.0, 0.0, 0.0, 0.0, 0.0, 0.0, 0.0, 0.0, 0.0, 0.0, 0.0, 0.0, 0.0, 0.0, 0.0, 0.0, 0.0, 0.0, 0.0, 0.0, 0.0, 0.0, 0.0, 0.0, 0.0, 0.0, 0.0, 0.0, 0.0, 0.0, 0.0, 0.0, 0.0, 0.0, 0.0, 0.0, 0.0, 0.0, 0.0, 0.0, 0.0, 0.0, 0.0, 0.0, 0.0, 0.0, 0.0, 0.0, 0.0, 0.0, 0.0, 0.0, 0.0, 0.0, 0.0, 0.0, 0.0, 0.0, 0.0, 0.0, 0.0, 0.0, 0.0, 0.0, 0.0, 0.0, 0.0, 0.0, 0.0, 0.0, 0.0, 0.0, 0.0, 0.0, 0.0, 0.0, 0.0, 0.0, 0.0, 0.0, 0.0, 0.0, 0.0, 0.0, 0.0, 0.0, 0.0, 0.0, 0.0, 0.0, 0.0, 0.0, 0.0, 0.0, 0.0, 0.0, 0.0, 0.0, 0.0, 0.0, 0.0, 0.0, 0.0, 0.0, 0.0, 0.0, 0.0, 0.0, 0.0, 0.0, 0.0, 0.0, 0.0, 0.0, 0.0, 0.0, 0.0, 0.0, 0.0, 0.0, 0.0, 0.0, 0.0, 0.0, 0.0, 0.0, 0.0, 0.0, 0.0, 0.0, 0.0, 0.0, 0.0, 0.0, 0.0, 0.0, 0.0, 0.0, 0.0, 0.0, 0.0, 0.0, 0.0, 0.0, 0.0, 0.0, 0.0, 0.0, 0.0, 0.0, 0.0, 0.0, 0.0, 0.0, 0.0, 0.0, 0.0, 0.0, 0.0, 0.0, 0.0, 0.0, 0.0, 0.0, 0.0, 0.0, 0.0, 0.0, 0.0, 0.0, 0.0, 0.0, 0.0, 0.0, 0.0, 0.0, 0.0, 0.0, 0.0, 0.0, 0.0, 0.0, 0.0, 0.0, 0.0, 0.0, 0.0, 0.0, 0.0, 0.0, 0.0, 0.0, 0.0, 0.0, 0.0, 0.0, 0.0, 0.0, 0.0, 0.0, 0.0, 0.0, 0.0, 0.0, 0.0, 0.0, 0.0, 0.0, 0.0, 0.0, 0.0, 0.0, 0.0, 0.0, 0.0, 0.0, 0.0, 0.0, 0.0, 0.0, 0.0, 0.0, 0.0, 0.0, 0.0, 0.0, 0.0, 0.0, 0.0, 0.0, 0.0, 0.0, 0.0, 0.0, 0.0, 0.0, 0.0, 0.0, 0.0, 0.0, 0.0, 0.0, 0.0, 0.0, 0.0, 0.0, 0.0, 0.0, 0.0, 0.0, 0.0, 0.0, 0.0, 0.0, 0.0, 0.0, 0.0, 0.0, 0.0, 0.0, 0.0, 0.0, 0.0, 0.0, 0.0, 0.0, 0.0, 0.0, 0.0, 0.0, 0.0, 0.0, 0.0, 0.0, 0.0, 0.0, 0.0, 0.0, 0.0, 0.0, 0.0, 0.0, 0.0, 0.0, 0.0, 0.0, 0.0, 0.0, 0.0, 0.0, 0.0, 0.0, 0.0, 0.0, 0.0, 0.0, 0.0, 0.0, 0.0, 0.0, 0.0, 0.0, 0.0, 0.0, 0.0, 0.0, 0.0, 0.0, 0.0, 0.0, 0.0, 0.0, 0.0, 0.0, 0.0, 0.0, 0.0, 0.0, 0.0, 0.0, 0.0, 0.0, 0.0, 0.0, 0.0, 0.0, 0.0, 0.0, 0.0, 0.0, 0.0, 0.0, 0.0, 0.0, 0.0, 0.0, 0.0, 0.0, 0.0, 0.0, 0.0, 0.0, 0.0, 0.0, 0.0, 0.0, 0.0, 0.0, 0.0, 0.0, 0.0, 0.0, 0.0, 0.0, 0.0, 0.0, 0.0, 0.0, 0.0, 0.0, 0.0, 0.0, 0.0, 0.0, 0.0, 0.0, 0.0, 0.0, 0.0, 0.0, 0.0, 0.0, 0.0, 0.0, 0.0, 0.0, 0.0, 0.0, 0.0, 0.0, 0.0, 0.0, 0.0, 0.0, 0.0, 0.0, 0.0, 0.0, 0.0, 0.0, 0.0, 0.0, 0.0, 0.0, 0.0, 0.0, 0.0, 0.0, 0.0, 0.0, 0.0, 0.0, 0.0, 0.0, 0.0, 0.0, 0.0, 0.0, 0.0, 0.0, 0.0, 0.0, 0.0, 0.0, 0.0, 0.0, 0.0, 0.0, 0.0, 0.0, 0.0, 0.0, 0.0, 0.0, 0.0, 0.0, 0.0, 0.0, 0.0, 0.0, 0.0, 0.0, 0.0, 0.0, 0.0, 0.0, 0.0, 0.0, 0.0, 0.0, 0.0, 0.0, 0.0, 0.0, 0.0, 0.0, 0.0, 0.0, 0.0, 0.0, 0.0, 0.0, 0.0, 0.0, 0.0, 0.0, 0.0, 0.0, 0.0, 0.0, 0.0, 0.0, 0.0, 0.0, 0.0, 0.0, 0.0, 0.0, 0.0, 0.0, 0.0, 0.0, 0.0, 0.0, 0.0, 0.0, 0.0, 0.0, 0.0, 0.0, 0.0, 0.0, 0.0, 0.0, 0.0, 0.0, 0.0, 0.0, 0.0, 0.0, 0.0, 0.0, 0.0, 0.0, 0.0, 0.0, 0.0, 0.0, 0.0, 0.0, 0.0, 0.0, 0.0, 0.0, 0.0, 0.0, 0.0, 0.0, 0.0, 0.0, 0.0, 0.0, 0.0, 0.0, 0.0, 0.0, 0.0, 0.0, 0.0, 0.0, 0.0, 0.0, 0.0, 0.0, 0.0, 0.0, 0.0, 0.0, 0.0, 0.0, 0.0, 0.0, 0.0, 0.0, 0.0, 0.0, 0.0, 0.0, 0.0, 0.0, 0.0, 0.0, 0.0, 0.0, 0.0, 0.0, 0.0, 0.0, 0.0, 0.0, 0.0, 0.0, 0.0, 0.0, 0.0, 0.0, 0.0, 0.0, 0.0, 0.0, 0.0, 0.0, 0.0, 0.0, 0.0, 0.0, 0.0, 0.0, 0.0, 0.0, 0.0, 0.0, 0.0, 0.0, 0.0, 0.0, 0.0, 0.0, 0.0, 0.0, 0.0, 0.0, 0.0, 0.0, 0.0, 0.0, 0.0, 0.0, 0.0, 0.0, 0.0, 0.0, 0.0, 0.0, 0.0, 0.0, 0.0, 0.0, 0.0, 0.0, 0.0, 0.0, 0.0, 0.0, 0.0, 0.0, 0.0, 0.0, 0.0, 0.0, 0.0, 0.0, 0.0, 0.0, 0.0, 0.0, 0.0, 0.0, 0.0, 0.0, 0.0, 0.0, 0.0, 0.0, 0.0, 0.0, 0.0, 0.0, 0.0, 0.0, 0.0, 0.0, 0.0, 0.0, 0.0, 0.0, 0.0, 0.0, 0.0, 0.0, 0.0, 0.0, 0.0, 0.0, 0.0, 0.0, 0.0, 0.0, 0.0, 0.0, 0.0, 0.0, 0.0, 0.0, 0.0, 0.0, 0.0, 0.0, 0.0, 0.0, 0.0, 0.0, 0.0, 0.0, 0.0, 0.0, 0.0, 0.0, 0.0, 0.0, 0.0, 0.0, 0.0, 0.0, 0.0, 0.0, 0.0, 0.0, 0.0, 0.0, 0.0, 0.0, 0.0, 0.0, 0.0, 0.0, 0.0, 0.0, 0.0, 0.0, 0.0, 0.0, 0.0, 0.0, 0.0, 0.0, 0.0, 0.0, 0.0, 0.0, 0.0, 0.0, 0.0, 0.0, 0.0, 0.0, 0.0, 0.0, 0.0, 0.0, 0.0, 0.0, 0.0, 0.0, 0.0, 0.0, 0.0, 0.0, 0.0, 0.0, 0.0, 0.0, 0.0, 0.0, 0.0, 0.0, 0.0, 0.0, 0.0, 0.0, 0.0, 0.0, 0.0, 0.0, 0.0, 0.0, 0.0, 0.0, 0.0, 0.0, 0.0, 0.0, 0.0, 0.0, 0.0, 0.0, 0.0, 0.0, 0.0, 0.0, 0.0, 0.0, 0.0, 0.0, 0.0, 0.0, 0.0, 0.0, 0.0, 0.0, 0.0, 0.0, 0.0, 0.0, 0.0, 0.0, 0.0, 0.0, 0.0, 0.0, 0.0, 0.0, 0.0, 0.0, 0.0, 0.0, 0.0, 0.0, 0.0, 0.0, 0.0, 0.0, 0.0, 0.0, 0.0, 0.0, 0.0, 0.0, 0.0, 0.0, 0.0, 0.0, 0.0, 0.0, 0.0, 0.0, 0.0, 0.0, 0.0, 0.0, 0.0, 0.0, 0.0, 0.0, 0.0, 0.0, 0.0, 0.0, 0.0, 0.0, 0.0, 0.0, 0.0, 0.0, 0.0, 0.0, 0.0, 0.0, 0.0, 0.0, 0.0, 0.0, 0.0, 0.0, 0.0, 0.0, 0.0, 0.0, 0.0, 0.0, 0.0, 0.0, 0.0, 0.0, 0.0, 0.0, 0.0, 0.0, 0.0, 0.0, 0.0, 0.0, 0.0, 0.0, 0.0, 0.0, 0.0, 0.0, 0.0, 0.0, 0.0, 0.0, 0.0, 0.0, 0.0, 0.0, 0.0, 0.0, 0.0, 0.0, 0.0, 0.0, 0.0, 0.0, 0.0, 0.0, 0.0, 0.0, 0.0, 0.0, 0.0, 0.0, 0.0, 0.0, 0.0, 0.0, 0.0, 0.0, 0.0, 0.0, 0.0, 0.0, 0.0, 0.0, 0.0, 0.0, 0.0, 0.0, 0.0, 0.0, 0.0, 0.0, 0.0, 0.0, 0.0, 0.0, 0.0, 0.0, 0.0, 0.0, 0.0, 0.0, 0.0, 0.0, 0.0, 0.0, 0.0, 0.0, 0.0, 0.0, 0.0, 0.0, 0.0, 0.0, 0.0, 0.0, 0.0, 0.0, 0.0, 0.0, 0.0, 0.0, 0.0, 0.0, 0.0, 0.0, 0.0, 0.0, 0.0, 0.0, 0.0, 0.0, 0.0, 0.0, 0.0, 0.0, 0.0, 0.0, 0.0, 0.0, 0.0, 0.0, 0.0, 0.0, 0.0, 0.0, 0.0, 0.0, 0.0, 0.0, 0.0, 0.0, 0.0, 0.0, 0.0, 0.0, 0.0, 0.0, 0.0, 0.0, 0.0, 0.0, 0.0, 0.0, 0.0, 0.0, 0.0, 0.0, 0.0, 0.0, 0.0, 0.0, 0.0, 0.0, 0.0, 0.0, 0.0, 0.0, 0.0, 0.0, 0.0, 0.0, 0.0, 0.0, 0.0, 0.0, 0.0, 0.0, 0.0, 0.0, 0.0, 0.0, 0.0, 0.0, 0.0, 0.0, 0.0, 0.0, 0.0, 0.0, 0.0, 0.0, 0.0, 0.0, 0.0, 0.0, 0.0, 0.0, 0.0, 0.0, 0.0, 0.0, 0.0, 0.0, 0.0, 0.0, 0.0, 0.0, 0.0, 0.0, 0.0, 0.0, 0.0, 0.0, 0.0, 0.0, 0.0, 0.0, 0.0, 0.0, 0.0, 0.0, 0.0, 0.0, 0.0, 0.0, 0.0, 0.0, 0.0, 0.0, 0.0, 0.0, 0.0, 0.0, 0.0, 0.0, 0.0, 0.0, 0.0, 0.0, 0.0, 0.0, 0.0, 0.0, 0.0, 0.0, 0.0, 0.0, 0.0, 0.0, 0.0, 0.0, 0.0, 0.0, 0.0, 0.0, 0.0, 0.0, 0.0, 0.0, 0.0, 0.0, 0.0, 0.0, 0.0, 0.0, 0.0, 0.0, 0.0, 0.0, 0.0, 0.0, 0.0, 0.0, 0.0, 0.0, 0.0, 0.0, 0.0, 0.0, 0.0, 0.0, 0.0, 0.0, 0.0, 0.0, 0.0, 0.0, 0.0, 0.0, 0.0, 0.0, 0.0, 0.0, 0.0, 0.0, 0.0, 0.0, 0.0, 0.0, 0.0, 0.0, 0.0, 0.0, 0.0, 0.0, 0.0, 0.0, 0.0, 0.0, 0.0, 0.0, 0.0, 0.0, 0.0, 0.0, 0.0, 0.0, 0.0, 0.0, 0.0, 0.0, 0.0, 0.0, 0.0, 0.0, 0.0, 0.0, 0.0, 0.0, 0.0, 0.0, 0.0, 0.0, 0.0, 0.0, 0.0, 0.0, 0.0, 0.0, 0.0, 0.0, 0.0, 0.0, 0.0, 0.0, 0.0, 0.0, 0.0, 0.0, 0.0, 0.0, 0.0, 0.0, 0.0, 0.0, 0.0, 0.0, 0.0, 0.0, 0.0, 0.0, 0.0, 0.0, 0.0, 0.0, 0.0, 0.0, 0.0, 0.0, 0.0, 0.0, 0.0, 0.0, 0.0, 0.0, 0.0, 0.0, 0.0, 0.0, 0.0, 0.0, 0.0, 0.0, 0.0, 0.0, 0.0, 0.0, 0.0, 0.0, 0.0, 0.0, 0.0, 0.0, 0.0, 0.0, 0.0, 0.0, 0.0, 0.0, 0.0, 0.0, 0.0, 0.0, 0.0, 0.0, 0.0, 0.0, 0.0, 0.0, 0.0, 0.0, 0.0, 0.0, 0.0, 0.0, 0.0, 0.0, 0.0, 0.0, 0.0, 0.0, 0.0, 0.0, 0.0, 0.0, 0.0, 0.0, 0.0, 0.0, 0.0, 0.0, 0.0, 0.0, 0.0, 0.0, 0.0, 0.0, 0.0, 0.0, 0.0, 0.0, 0.0, 0.0, 0.0, 0.0, 0.0, 0.0, 0.0, 0.0, 0.0, 0.0, 0.0, 0.0, 0.0, 0.0, 0.0, 0.0, 0.0, 0.0, 0.0, 0.0, 0.0, 0.0, 0.0, 0.0, 0.0, 0.0, 0.0, 0.0, 0.0, 0.0, 0.0, 0.0, 0.0, 0.0, 0.0, 0.0, 0.0, 0.0, 0.0, 0.0, 0.0, 0.0, 0.0, 0.0, 0.0, 0.0, 0.0, 0.0, 0.0, 0.0, 0.0, 0.0, 0.0, 0.0, 0.0, 0.0, 0.0, 0.0, 0.0, 0.0, 0.0, 0.0, 0.0, 0.0, 0.0, 0.0, 0.0, 0.0, 0.0, 0.0, 0.0, 0.0, 0.0, 0.0, 0.0, 0.0, 0.0, 0.0, 0.0, 0.0, 0.0, 0.0, 0.0, 0.0, 0.0, 0.0, 0.0, 0.0, 0.0, 0.0, 0.0, 0.0, 0.0, 0.0, 0.0, 0.0, 0.0, 0.0, 0.0, 0.0, 0.0, 0.0, 0.0, 0.0, 0.0, 0.0, 0.0, 0.0, 0.0, 0.0, 0.0, 0.0, 0.0, 0.0, 0.0, 0.0, 0.0, 0.0, 0.0, 0.0, 0.0, 0.0, 0.0, 0.0, 0.0, 0.0, 0.0, 0.0, 0.0, 0.0, 0.0, 0.0, 0.0, 0.0, 0.0, 0.0, 0.0, 0.0, 0.0, 0.0, 0.0, 0.0, 0.0, 0.0, 0.0, 0.0, 0.0, 0.0, 0.0, 0.0, 0.0, 0.0, 0.0, 0.0, 0.0, 0.0, 0.0, 0.0, 0.0, 0.0, 0.0, 0.0, 0.0, 0.0, 0.0, 0.0, 0.0, 0.0, 0.0, 0.0, 0.0, 0.0, 0.0, 0.0, 0.0, 0.0, 0.0, 0.0, 0.0, 0.0, 0.0, 0.0, 0.0, 0.0, 0.0, 0.0, 0.0, 0.0, 0.0, 0.0, 0.0, 0.0, 0.0, 0.0, 0.0, 0.0, 0.0, 0.0, 0.0, 0.0, 0.0, 0.0, 0.0, 0.0, 0.0, 0.0, 0.0, 0.0, 0.0, 0.0, 0.0, 0.0, 0.0, 0.0, 0.0, 0.0, 0.0, 0.0, 0.0, 0.0, 0.0, 0.0, 0.0, 0.0, 0.0, 0.0, 0.0, 0.0, 0.0, 0.0, 0.0, 0.0, 0.0, 0.0, 0.0, 0.0, 0.0, 0.0, 0.0, 0.0, 0.0, 0.0, 0.0, 0.0, 0.0, 0.0, 0.0, 0.0, 0.0, 0.0, 0.0, 0.0, 0.0, 0.0, 0.0, 0.0, 0.0, 0.0, 0.0, 0.0, 0.0, 0.0, 0.0, 0.0, 0.0, 0.0, 0.0, 0.0, 0.0, 0.0, 0.0, 0.0, 0.0, 0.0, 0.0, 0.0, 0.0, 0.0, 0.0, 0.0, 0.0, 0.0, 0.0, 0.0, 0.0, 0.0, 0.0, 0.0, 0.0, 0.0, 0.0, 0.0, 0.0, 0.0, 0.0, 0.0, 0.0, 0.0, 0.0, 0.0, 0.0, 0.0, 0.0, 0.0, 0.0, 0.0, 0.0, 0.0, 0.0, 0.0, 0.0, 0.0, 0.0, 0.0, 0.0, 0.0, 0.0, 0.0, 0.0, 0.0, 0.0, 0.0, 0.0, 0.0, 0.0, 0.0, 0.0, 0.0, 0.0, 0.0, 0.0, 0.0, 0.0, 0.0, 0.0, 0.0, 0.0, 0.0, 0.0, 0.0, 0.0, 0.0, 0.0, 0.0, 0.0, 0.0, 0.0, 0.0, 0.0, 0.0, 0.0, 0.0, 0.0, 0.0, 0.0, 0.0, 0.0, 0.0, 0.0, 0.0, 0.0, 0.0, 0.0, 0.0, 0.0, 0.0, 0.0, 0.0, 0.0, 0.0, 0.0, 0.0, 0.0, 0.0, 0.0, 0.0, 0.0, 0.0, 0.0, 0.0, 0.0, 0.0, 0.0, 0.0, 0.0, 0.0, 0.0, 0.0, 0.0, 0.0, 0.0, 0.0, 0.0, 0.0, 0.0, 0.0, 0.0, 0.0, 0.0, 0.0, 0.0, 0.0, 0.0, 0.0, 0.0, 0.0, 0.0, 0.0, 0.0, 0.0, 0.0, 0.0, 0.0, 0.0, 0.0, 0.0, 0.0, 0.0, 0.0, 0.0, 0.0, 0.0, 0.0, 0.0, 0.0, 0.0, 0.0, 0.0, 0.0, 0.0, 0.0, 0.0, 0.0, 0.0, 0.0, 0.0, 0.0, 0.0, 0.0, 0.0, 0.0, 0.0, 0.0, 0.0, 0.0, 0.0, 0.0, 0.0, 0.0, 0.0, 0.0, 0.0, 0.0, 0.0, 0.0, 0.0, 0.0, 0.0, 0.0, 0.0, 0.0, 0.0, 0.0, 0.0, 0.0, 0.0, 0.0, 0.0, 0.0, 0.0, 0.0, 0.0, 0.0, 0.0, 0.0, 0.0, 0.0, 0.0, 0.0, 0.0, 0.0, 0.0, 0.0, 0.0, 0.0, 0.0, 0.0, 0.0, 0.0, 0.0, 0.0, 0.0, 0.0, 0.0, 0.0, 0.0, 0.0, 0.0, 0.0, 0.0, 0.0, 0.0, 0.0, 0.0, 0.0, 0.0, 0.0, 0.0, 0.0, 0.0, 0.0, 0.0, 0.0, 0.0, 0.0, 0.0, 0.0, 0.0, 0.0, 0.0, 0.0, 0.0, 0.0, 0.0, 0.0, 0.0, 0.0, 0.0, 0.0, 0.0, 0.0, 0.0, 0.0, 0.0, 0.0, 0.0, 0.0, 0.0, 0.0, 0.0, 0.0, 0.0, 0.0, 0.0, 0.0, 0.0, 0.0, 0.0, 0.0, 0.0, 0.0, 0.0, 0.0, 0.0, 0.0, 0.0, 0.0, 0.0, 0.0, 0.0, 0.0, 0.0, 0.0, 0.0, 0.0, 0.0, 0.0, 0.0, 0.0, 0.0, 0.0, 0.0, 0.0, 0.0, 0.0, 0.0, 0.0, 0.0, 0.0, 0.0, 0.0, 0.0, 0.0, 0.0, 0.0, 0.0, 0.0, 0.0, 0.0, 0.0, 0.0, 0.0, 0.0, 0.0, 0.0, 0.0, 0.0, 0.0, 0.0, 0.0, 0.0, 0.0, 0.0, 0.0, 0.0, 0.0, 0.0, 0.0, 0.0, 0.0, 0.0, 0.0, 0.0, 0.0, 0.0, 0.0, 0.0, 0.0, 0.0, 0.0, 0.0, 0.0, 0.0, 0.0, 0.0, 0.0, 0.0, 0.0, 0.0, 0.0, 0.0, 0.0, 0.0, 0.0, 0.0, 0.0, 0.0, 0.0, 0.0, 0.0, 0.0, 0.0, 0.0, 0.0, 0.0, 0.0, 0.0, 0.0, 0.0, 0.0, 0.0, 0.0, 0.0, 0.0, 0.0, 0.0, 0.0, 0.0, 0.0, 0.0, 0.0, 0.0, 0.0, 0.0, 0.0, 0.0, 0.0, 0.0, 0.0, 0.0, 0.0, 0.0, 0.0, 0.0, 0.0, 0.0, 0.0, 0.0, 0.0, 0.0, 0.0, 0.0, 0.0, 0.0, 0.0, 0.0, 0.0, 0.0, 0.0, 0.0, 0.0, 0.0, 0.0, 0.0, 0.0, 0.0, 0.0, 0.0, 0.0, 0.0, 0.0, 0.0, 0.0, 0.0, 0.0, 0.0, 0.0, 0.0, 0.0, 0.0, 0.0, 0.0, 0.0, 0.0, 0.0, 0.0, 0.0, 0.0, 0.0, 0.0, 0.0, 0.0, 0.0, 0.0, 0.0, 0.0, 0.0, 0.0, 0.0, 0.0, 0.0, 0.0, 0.0, 0.0, 0.0, 0.0, 0.0, 0.0, 0.0, 0.0, 0.0, 0.0, 0.0, 0.0, 0.0, 0.0, 0.0, 0.0, 0.0, 0.0, 0.0, 0.0, 0.0, 0.0, 0.0, 0.0, 0.0, 0.0, 0.0, 0.0, 0.0, 0.0, 0.0, 0.0, 0.0, 0.0, 0.0, 0.0, 0.0, 0.0, 0.0, 0.0, 0.0, 0.0, 0.0, 0.0, 0.0, 0.0, 0.0, 0.0, 0.0, 0.0, 0.0, 0.0, 0.0, 0.0, 0.0, 0.0, 0.0, 0.0, 0.0, 0.0, 0.0, 0.0, 0.0, 0.0, 0.0, 0.0, 0.0, 0.0, 0.0, 0.0, 0.0, 0.0, 0.0, 0.0, 0.0, 0.0, 0.0, 0.0, 0.0, 0.0, 0.0, 0.0, 0.0, 0.0, 0.0, 0.0, 0.0, 0.0, 0.0, 0.0, 0.0, 0.0, 0.0, 0.0, 0.0, 0.0, 0.0, 0.0, 0.0, 0.0, 0.0, 0.0, 0.0, 0.0, 0.0, 0.0, 0.0, 0.0, 0.0, 0.0, 0.0, 0.0, 0.0, 0.0, 0.0, 0.0, 0.0, 0.0, 0.0, 0.0, 0.0, 0.0, 0.0, 0.0, 0.0, 0.0, 0.0, 0.0, 0.0, 0.0, 0.0, 0.0, 0.0, 0.0, 0.0, 0.0, 0.0, 0.0, 0.0, 0.0, 0.0, 0.0, 0.0, 0.0, 0.0, 0.0, 0.0, 0.0, 0.0, 0.0, 0.0, 0.0, 0.0, 0.0, 0.0, 0.0, 0.0, 0.0, 0.0, 0.0, 0.0, 0.0, 0.0, 0.0, 0.0, 0.0, 0.0, 0.0, 0.0, 0.0, 0.0, 0.0, 0.0, 0.0, 0.0, 0.0, 0.0, 0.0, 0.0, 0.0, 0.0, 0.0, 0.0, 0.0, 0.0, 0.0, 0.0, 0.0, 0.0, 0.0, 0.0, 0.0, 0.0, 0.0, 0.0, 0.0, 0.0, 0.0, 0.0, 0.0, 0.0, 0.0, 0.0, 0.0, 0.0, 0.0, 0.0, 0.0, 0.0, 0.0, 0.0, 0.0, 0.0, 0.0, 0.0, 0.0, 0.0, 0.0, 0.0, 0.0, 0.0, 0.0, 0.0, 0.0, 0.0, 0.0, 0.0, 0.0, 0.0, 0.0, 0.0, 0.0, 0.0, 0.0, 0.0, 0.0, 0.0, 0.0, 0.0, 0.0, 0.0, 0.0, 0.0, 0.0, 0.0, 0.0, 0.0, 0.0, 0.0, 0.0, 0.0, 0.0, 0.0, 0.0, 0.0, 0.0])
me_plane_003.use_remesh_fix_poles = True
me_plane_003.use_remesh_preserve_attributes = False
me_plane_003.use_mirror_vertex_groups = False
me_plane_003.update()

# ---- objects
ob_plane_002 = bpy.data.objects.new('Plane.002', me_plane_003)

# ---- transforms, parenting, visibility, modifiers, constraints
ob_plane_002.location = (-0.1899, -21.52, 2.279)
ob_plane_002.lineart.crease_threshold = 0.0
_vg = ob_plane_002.vertex_groups.new(name='suelo')
_m = ob_plane_002.modifiers.new('Mirror', 'MIRROR')
_m.use_clip = True

# ---- collection membership
col_collection.objects.link(ob_plane_002)

# ---- scene / render settings (as saved in the file)
scene.frame_start = 1; scene.frame_end = 250; scene.frame_set(195)
scene.render.engine = 'BLENDER_EEVEE_NEXT'
scene.cycles.use_denoising = False
scene.cycles.samples = 128
scene.cycles.sampling_pattern = 'TABULATED_SOBOL'
scene.cycles.use_adaptive_sampling = False
scene.cycles.use_light_tree = False
scene.view_settings.view_transform = 'Filmic'
scene.unit_settings.scale_length = 0.01
bpy.context.view_layer.update()

# ---- added for rendering (the .blend has no active camera and no usable light): camera, sun
cam_auto = bpy.data.cameras.new('AutoCamera')
cam_auto.lens = 50.0
cam_auto.sensor_width = 36.0
cam_auto.clip_end = 1000.0
ob_auto_camera = bpy.data.objects.new('AutoCamera', cam_auto)
scene.collection.objects.link(ob_auto_camera)
ob_auto_camera.location = (46.3895, -68.2587, 37.4375)
ob_auto_camera.rotation_euler = (1.09748, -7.21219e-08, 0.694738)
scene.camera = ob_auto_camera
light_auto_sun = bpy.data.lights.new('AutoSun', 'SUN')
light_auto_sun.energy = 3.0
light_auto_sun.angle = 0.0523599
ob_auto_sun = bpy.data.objects.new('AutoSun', light_auto_sun)
scene.collection.objects.link(ob_auto_sun)
ob_auto_sun.rotation_euler = (0.872665, 0.174533, 0.523599)
bpy.context.view_layer.update()
